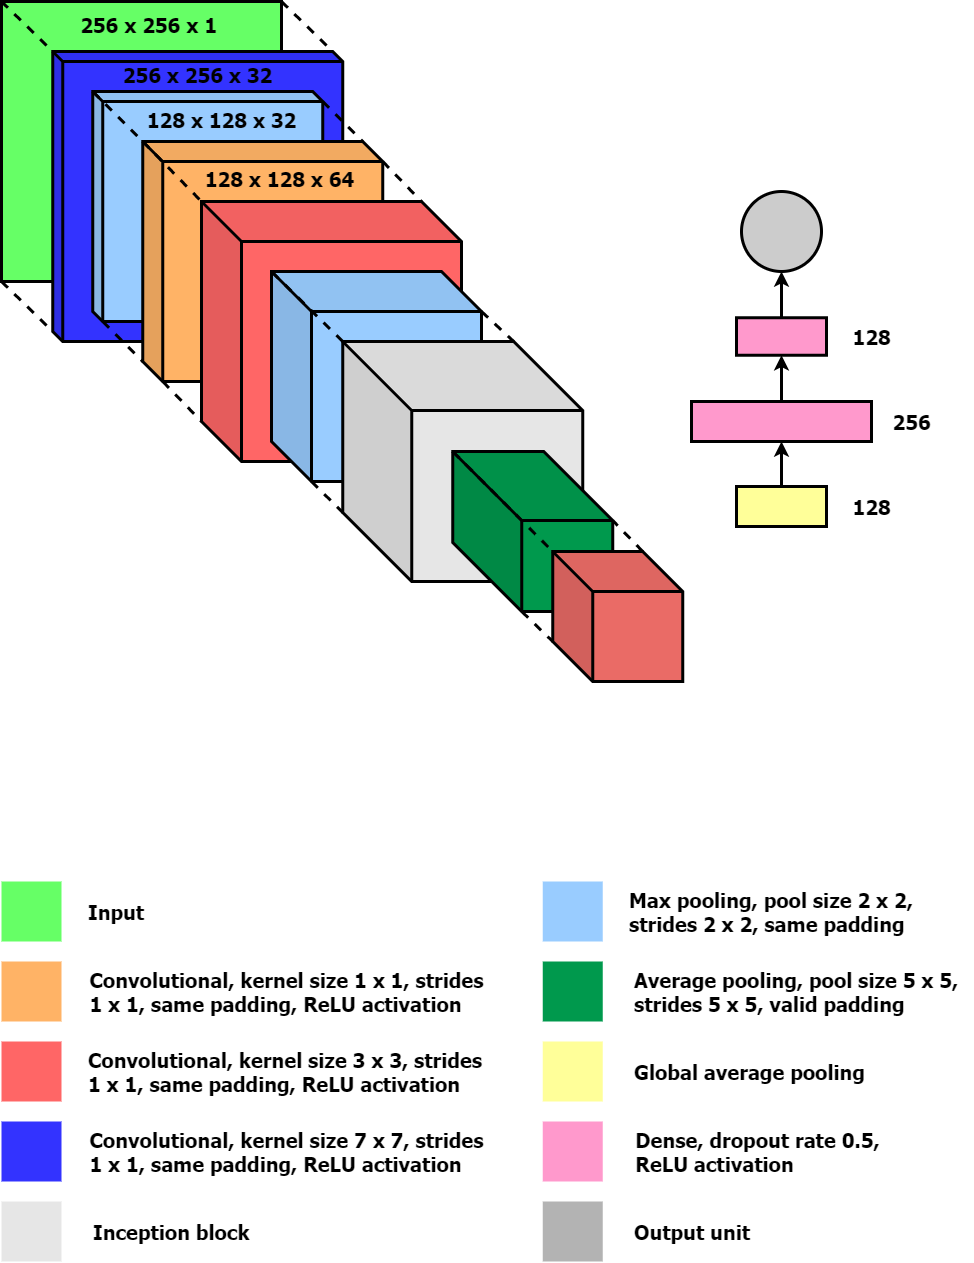

The diagram above was exported from draw.io. Its source (the exported page's mxGraphModel, read from the mxfile embedded in the PNG):
<mxGraphModel dx="2031" dy="1174" grid="1" gridSize="10" guides="1" tooltips="1" connect="1" arrows="1" fold="1" page="1" pageScale="1" pageWidth="20000" pageHeight="20000" math="0" shadow="0">
  <root>
    <mxCell id="0" />
    <mxCell id="1" parent="0" />
    <mxCell id="9Zj3RXnmFZOlg3Rd1LyL-15" value="" style="shape=cube;whiteSpace=wrap;html=1;boundedLbl=1;backgroundOutline=1;darkOpacity=0.05;darkOpacity2=0.1;size=0;fillColor=#66FF66;strokeWidth=3;" parent="1" vertex="1">
      <mxGeometry x="40" y="70" width="280" height="280" as="geometry" />
    </mxCell>
    <mxCell id="9Zj3RXnmFZOlg3Rd1LyL-16" value="" style="shape=cube;whiteSpace=wrap;html=1;boundedLbl=1;backgroundOutline=1;darkOpacity=0.05;darkOpacity2=0.1;size=10;strokeWidth=3;fillColor=#3333FF;" parent="1" vertex="1">
      <mxGeometry x="91.25" y="120" width="290" height="290" as="geometry" />
    </mxCell>
    <mxCell id="9Zj3RXnmFZOlg3Rd1LyL-17" value="" style="shape=cube;whiteSpace=wrap;html=1;boundedLbl=1;backgroundOutline=1;darkOpacity=0.05;darkOpacity2=0.1;size=10;strokeWidth=3;fillColor=#99CCFF;" parent="1" vertex="1">
      <mxGeometry x="131.25" y="160" width="230" height="230" as="geometry" />
    </mxCell>
    <mxCell id="9Zj3RXnmFZOlg3Rd1LyL-34" value="" style="shape=cube;whiteSpace=wrap;html=1;boundedLbl=1;backgroundOutline=1;darkOpacity=0.05;darkOpacity2=0.1;size=20;strokeWidth=3;fillColor=#FFB366;" parent="1" vertex="1">
      <mxGeometry x="181.25" y="210" width="240" height="240" as="geometry" />
    </mxCell>
    <mxCell id="9Zj3RXnmFZOlg3Rd1LyL-36" value="" style="shape=cube;whiteSpace=wrap;html=1;boundedLbl=1;backgroundOutline=1;darkOpacity=0.05;darkOpacity2=0.1;size=40;fillColor=#FF6666;strokeWidth=3;" parent="1" vertex="1">
      <mxGeometry x="240" y="270" width="260" height="260" as="geometry" />
    </mxCell>
    <mxCell id="9Zj3RXnmFZOlg3Rd1LyL-55" value="" style="ellipse;whiteSpace=wrap;html=1;aspect=fixed;fillColor=#CCCCCC;strokeWidth=3;direction=north;" parent="1" vertex="1">
      <mxGeometry x="780" y="260" width="80" height="80" as="geometry" />
    </mxCell>
    <mxCell id="9Zj3RXnmFZOlg3Rd1LyL-58" value="" style="endArrow=none;dashed=1;html=1;entryX=0;entryY=0;entryDx=280;entryDy=0;entryPerimeter=0;strokeWidth=3;" parent="1" target="9Zj3RXnmFZOlg3Rd1LyL-16" edge="1">
      <mxGeometry width="50" height="50" relative="1" as="geometry">
        <mxPoint x="320" y="70" as="sourcePoint" />
        <mxPoint x="370" y="20" as="targetPoint" />
      </mxGeometry>
    </mxCell>
    <mxCell id="9Zj3RXnmFZOlg3Rd1LyL-59" value="" style="endArrow=none;dashed=1;html=1;entryX=0;entryY=0;entryDx=0;entryDy=280;entryPerimeter=0;strokeWidth=3;" parent="1" edge="1" target="9Zj3RXnmFZOlg3Rd1LyL-16">
      <mxGeometry width="50" height="50" relative="1" as="geometry">
        <mxPoint x="40" y="350" as="sourcePoint" />
        <mxPoint x="120" y="430" as="targetPoint" />
      </mxGeometry>
    </mxCell>
    <mxCell id="9Zj3RXnmFZOlg3Rd1LyL-60" value="" style="endArrow=none;dashed=1;html=1;strokeWidth=3;exitX=0;exitY=0;exitDx=10;exitDy=230;exitPerimeter=0;entryX=0;entryY=0;entryDx=0;entryDy=220;entryPerimeter=0;" parent="1" edge="1" target="9Zj3RXnmFZOlg3Rd1LyL-34" source="9Zj3RXnmFZOlg3Rd1LyL-17">
      <mxGeometry width="50" height="50" relative="1" as="geometry">
        <mxPoint x="141.25" y="390" as="sourcePoint" />
        <mxPoint x="201.25" y="450" as="targetPoint" />
      </mxGeometry>
    </mxCell>
    <mxCell id="9Zj3RXnmFZOlg3Rd1LyL-61" value="" style="endArrow=none;dashed=1;html=1;strokeWidth=3;entryX=0;entryY=0;entryDx=220;entryDy=0;entryPerimeter=0;exitX=0;exitY=0;exitDx=230;exitDy=10;exitPerimeter=0;" parent="1" edge="1" target="9Zj3RXnmFZOlg3Rd1LyL-34" source="9Zj3RXnmFZOlg3Rd1LyL-17">
      <mxGeometry width="50" height="50" relative="1" as="geometry">
        <mxPoint x="361.25" y="170" as="sourcePoint" />
        <mxPoint x="421.25" y="230" as="targetPoint" />
      </mxGeometry>
    </mxCell>
    <mxCell id="9Zj3RXnmFZOlg3Rd1LyL-62" value="" style="endArrow=none;dashed=1;html=1;strokeWidth=3;entryX=0;entryY=0;entryDx=0;entryDy=0;entryPerimeter=0;exitX=0;exitY=0;exitDx=0;exitDy=0;exitPerimeter=0;" parent="1" edge="1" target="9Zj3RXnmFZOlg3Rd1LyL-34" source="9Zj3RXnmFZOlg3Rd1LyL-17">
      <mxGeometry width="50" height="50" relative="1" as="geometry">
        <mxPoint x="144" y="170" as="sourcePoint" />
        <mxPoint x="201.25" y="230" as="targetPoint" />
      </mxGeometry>
    </mxCell>
    <mxCell id="9Zj3RXnmFZOlg3Rd1LyL-63" value="" style="endArrow=none;dashed=1;html=1;strokeWidth=3;entryX=0;entryY=0;entryDx=0;entryDy=0;entryPerimeter=0;exitX=0;exitY=0;exitDx=0;exitDy=0;exitPerimeter=0;" parent="1" edge="1" target="9Zj3RXnmFZOlg3Rd1LyL-36" source="9Zj3RXnmFZOlg3Rd1LyL-34">
      <mxGeometry width="50" height="50" relative="1" as="geometry">
        <mxPoint x="220" y="240" as="sourcePoint" />
        <mxPoint x="261.25" y="287.5" as="targetPoint" />
      </mxGeometry>
    </mxCell>
    <mxCell id="9Zj3RXnmFZOlg3Rd1LyL-64" value="" style="endArrow=none;dashed=1;html=1;strokeWidth=3;entryX=0;entryY=0;entryDx=0;entryDy=220;entryPerimeter=0;exitX=0;exitY=0;exitDx=20;exitDy=240;exitPerimeter=0;" parent="1" edge="1" target="9Zj3RXnmFZOlg3Rd1LyL-36" source="9Zj3RXnmFZOlg3Rd1LyL-34">
      <mxGeometry width="50" height="50" relative="1" as="geometry">
        <mxPoint x="201.25" y="450" as="sourcePoint" />
        <mxPoint x="261.25" y="510" as="targetPoint" />
      </mxGeometry>
    </mxCell>
    <mxCell id="9Zj3RXnmFZOlg3Rd1LyL-65" value="" style="endArrow=none;dashed=1;html=1;strokeWidth=3;exitX=0;exitY=0;exitDx=240;exitDy=20;exitPerimeter=0;entryX=0;entryY=0;entryDx=220;entryDy=0;entryPerimeter=0;" parent="1" edge="1" target="9Zj3RXnmFZOlg3Rd1LyL-36" source="9Zj3RXnmFZOlg3Rd1LyL-34">
      <mxGeometry width="50" height="50" relative="1" as="geometry">
        <mxPoint x="421.25" y="227.5" as="sourcePoint" />
        <mxPoint x="481.25" y="288" as="targetPoint" />
      </mxGeometry>
    </mxCell>
    <mxCell id="9Zj3RXnmFZOlg3Rd1LyL-66" value="" style="endArrow=none;dashed=1;html=1;entryX=0;entryY=0;entryDx=0;entryDy=0;entryPerimeter=0;strokeWidth=3;" parent="1" edge="1" target="9Zj3RXnmFZOlg3Rd1LyL-16">
      <mxGeometry width="50" height="50" relative="1" as="geometry">
        <mxPoint x="40" y="70" as="sourcePoint" />
        <mxPoint x="120" y="150" as="targetPoint" />
      </mxGeometry>
    </mxCell>
    <mxCell id="9Zj3RXnmFZOlg3Rd1LyL-89" value="" style="endArrow=classic;html=1;strokeWidth=3;exitX=0.5;exitY=1;exitDx=0;exitDy=0;entryX=0.5;entryY=1;entryDx=0;entryDy=0;" parent="1" edge="1" target="9Zj3RXnmFZOlg3Rd1LyL-92" source="9Zj3RXnmFZOlg3Rd1LyL-91">
      <mxGeometry width="50" height="50" relative="1" as="geometry">
        <mxPoint x="740" y="330" as="sourcePoint" />
        <mxPoint x="800" y="328.9200000000003" as="targetPoint" />
      </mxGeometry>
    </mxCell>
    <mxCell id="9Zj3RXnmFZOlg3Rd1LyL-90" value="" style="endArrow=classic;html=1;strokeWidth=3;exitX=0.5;exitY=0;exitDx=0;exitDy=0;entryX=0.5;entryY=1;entryDx=0;entryDy=0;" parent="1" edge="1" target="9Zj3RXnmFZOlg3Rd1LyL-93" source="9Zj3RXnmFZOlg3Rd1LyL-92">
      <mxGeometry width="50" height="50" relative="1" as="geometry">
        <mxPoint x="840" y="330" as="sourcePoint" />
        <mxPoint x="835" y="440" as="targetPoint" />
      </mxGeometry>
    </mxCell>
    <mxCell id="9Zj3RXnmFZOlg3Rd1LyL-91" value="" style="rounded=0;whiteSpace=wrap;html=1;fillColor=#FFFF99;rotation=90;strokeWidth=3;direction=south;" parent="1" vertex="1">
      <mxGeometry x="800" y="530" width="40" height="90" as="geometry" />
    </mxCell>
    <mxCell id="9Zj3RXnmFZOlg3Rd1LyL-92" value="" style="rounded=0;whiteSpace=wrap;html=1;fillColor=#FF99CC;rotation=-90;strokeWidth=3;direction=south;" parent="1" vertex="1">
      <mxGeometry x="800" y="400" width="40" height="180" as="geometry" />
    </mxCell>
    <mxCell id="9Zj3RXnmFZOlg3Rd1LyL-93" value="" style="rounded=0;whiteSpace=wrap;html=1;fillColor=#FF99CC;rotation=-90;strokeWidth=3;direction=south;" parent="1" vertex="1">
      <mxGeometry x="801.25" y="360" width="37.5" height="90" as="geometry" />
    </mxCell>
    <mxCell id="9Zj3RXnmFZOlg3Rd1LyL-112" value="" style="endArrow=classic;html=1;strokeWidth=3;exitX=0.5;exitY=0;exitDx=0;exitDy=0;entryX=0;entryY=0.5;entryDx=0;entryDy=0;" parent="1" source="9Zj3RXnmFZOlg3Rd1LyL-93" target="9Zj3RXnmFZOlg3Rd1LyL-55" edge="1">
      <mxGeometry width="50" height="50" relative="1" as="geometry">
        <mxPoint x="965" y="360" as="sourcePoint" />
        <mxPoint x="990" y="490" as="targetPoint" />
      </mxGeometry>
    </mxCell>
    <mxCell id="9Zj3RXnmFZOlg3Rd1LyL-113" value="&lt;font style=&quot;font-size: 20px&quot; face=&quot;Tahoma&quot;&gt;&lt;b&gt;256 x 256 x 1&lt;/b&gt;&lt;/font&gt;" style="text;html=1;align=center;verticalAlign=middle;resizable=0;points=[];autosize=1;" parent="1" vertex="1">
      <mxGeometry x="112" y="83" width="150" height="20" as="geometry" />
    </mxCell>
    <mxCell id="9Zj3RXnmFZOlg3Rd1LyL-131" value="&lt;font face=&quot;Tahoma&quot;&gt;&lt;span style=&quot;font-size: 20px&quot;&gt;&lt;b&gt;256 x 256 x 32&lt;/b&gt;&lt;/span&gt;&lt;/font&gt;" style="text;html=1;align=center;verticalAlign=middle;resizable=0;points=[];autosize=1;" parent="1" vertex="1">
      <mxGeometry x="151.25" y="133" width="170" height="20" as="geometry" />
    </mxCell>
    <mxCell id="9Zj3RXnmFZOlg3Rd1LyL-132" value="&lt;font face=&quot;Tahoma&quot;&gt;&lt;span style=&quot;font-size: 20px&quot;&gt;&lt;b&gt;128 x 128 x 32&amp;nbsp;&lt;/b&gt;&lt;/span&gt;&lt;/font&gt;" style="text;html=1;align=center;verticalAlign=middle;resizable=0;points=[];autosize=1;" parent="1" vertex="1">
      <mxGeometry x="178.25" y="178" width="170" height="20" as="geometry" />
    </mxCell>
    <mxCell id="9Zj3RXnmFZOlg3Rd1LyL-133" value="&lt;font face=&quot;Tahoma&quot;&gt;&lt;span style=&quot;font-size: 20px&quot;&gt;&lt;b&gt;128 x 128 x 64&lt;/b&gt;&lt;/span&gt;&lt;/font&gt;" style="text;html=1;align=center;verticalAlign=middle;resizable=0;points=[];autosize=1;" parent="1" vertex="1">
      <mxGeometry x="233.25" y="237" width="170" height="20" as="geometry" />
    </mxCell>
    <mxCell id="9Zj3RXnmFZOlg3Rd1LyL-142" value="&lt;font face=&quot;Tahoma&quot;&gt;&lt;span style=&quot;font-size: 20px&quot;&gt;&lt;b&gt;128&lt;/b&gt;&lt;/span&gt;&lt;/font&gt;" style="text;html=1;align=center;verticalAlign=middle;resizable=0;points=[];autosize=1;" parent="1" vertex="1">
      <mxGeometry x="885" y="565" width="50" height="20" as="geometry" />
    </mxCell>
    <mxCell id="9Zj3RXnmFZOlg3Rd1LyL-143" value="&lt;font face=&quot;Tahoma&quot;&gt;&lt;span style=&quot;font-size: 20px&quot;&gt;&lt;b&gt;256&lt;/b&gt;&lt;/span&gt;&lt;/font&gt;" style="text;html=1;align=center;verticalAlign=middle;resizable=0;points=[];autosize=1;" parent="1" vertex="1">
      <mxGeometry x="925" y="480" width="50" height="20" as="geometry" />
    </mxCell>
    <mxCell id="9Zj3RXnmFZOlg3Rd1LyL-144" value="&lt;font face=&quot;Tahoma&quot;&gt;&lt;span style=&quot;font-size: 20px&quot;&gt;&lt;b&gt;128&lt;/b&gt;&lt;/span&gt;&lt;/font&gt;" style="text;html=1;align=center;verticalAlign=middle;resizable=0;points=[];autosize=1;" parent="1" vertex="1">
      <mxGeometry x="885" y="395" width="50" height="20" as="geometry" />
    </mxCell>
    <mxCell id="9Zj3RXnmFZOlg3Rd1LyL-145" value="" style="rounded=0;whiteSpace=wrap;html=1;strokeWidth=3;fillColor=#FF6666;strokeColor=none;" parent="1" vertex="1">
      <mxGeometry x="40" y="1110" width="60" height="60" as="geometry" />
    </mxCell>
    <mxCell id="9Zj3RXnmFZOlg3Rd1LyL-146" value="" style="rounded=0;whiteSpace=wrap;html=1;strokeWidth=3;fillColor=#66FF66;strokeColor=none;" parent="1" vertex="1">
      <mxGeometry x="40" y="950" width="60" height="60" as="geometry" />
    </mxCell>
    <mxCell id="9Zj3RXnmFZOlg3Rd1LyL-147" value="" style="rounded=0;whiteSpace=wrap;html=1;strokeWidth=3;fillColor=#B3B3B3;strokeColor=none;" parent="1" vertex="1">
      <mxGeometry x="581.25" y="1270" width="60" height="60" as="geometry" />
    </mxCell>
    <mxCell id="9Zj3RXnmFZOlg3Rd1LyL-148" value="" style="rounded=0;whiteSpace=wrap;html=1;strokeWidth=3;fillColor=#99CCFF;strokeColor=none;" parent="1" vertex="1">
      <mxGeometry x="581.25" y="950" width="60" height="60" as="geometry" />
    </mxCell>
    <mxCell id="9Zj3RXnmFZOlg3Rd1LyL-149" value="" style="rounded=0;whiteSpace=wrap;html=1;strokeWidth=3;fillColor=#FFFF99;strokeColor=none;" parent="1" vertex="1">
      <mxGeometry x="581.25" y="1110" width="60" height="60" as="geometry" />
    </mxCell>
    <mxCell id="9Zj3RXnmFZOlg3Rd1LyL-150" value="" style="rounded=0;whiteSpace=wrap;html=1;strokeWidth=3;fillColor=#FF99CC;strokeColor=none;" parent="1" vertex="1">
      <mxGeometry x="581.25" y="1190" width="60" height="60" as="geometry" />
    </mxCell>
    <mxCell id="9Zj3RXnmFZOlg3Rd1LyL-152" value="&lt;font face=&quot;Tahoma&quot;&gt;&lt;span style=&quot;font-size: 20px&quot;&gt;&lt;b&gt;Input&lt;/b&gt;&lt;/span&gt;&lt;/font&gt;" style="text;html=1;align=left;verticalAlign=middle;resizable=0;points=[];autosize=1;" parent="1" vertex="1">
      <mxGeometry x="125" y="970" width="70" height="20" as="geometry" />
    </mxCell>
    <mxCell id="9Zj3RXnmFZOlg3Rd1LyL-153" value="&lt;div&gt;&lt;b style=&quot;font-size: 20px ; font-family: &amp;#34;tahoma&amp;#34;&quot;&gt;Convolutional, kernel size 3 x 3,&amp;nbsp;&lt;/b&gt;&lt;b style=&quot;font-family: &amp;#34;tahoma&amp;#34; ; font-size: 20px&quot;&gt;strides&lt;/b&gt;&lt;/div&gt;&lt;div&gt;&lt;b style=&quot;font-family: &amp;#34;tahoma&amp;#34; ; font-size: 20px&quot;&gt;1 x 1, same padding, ReLU activation&lt;/b&gt;&lt;/div&gt;" style="text;html=1;align=left;verticalAlign=middle;resizable=0;points=[];autosize=1;" parent="1" vertex="1">
      <mxGeometry x="125" y="1120" width="410" height="40" as="geometry" />
    </mxCell>
    <mxCell id="9Zj3RXnmFZOlg3Rd1LyL-154" value="&lt;font face=&quot;Tahoma&quot;&gt;&lt;span style=&quot;font-size: 20px&quot;&gt;&lt;b&gt;Max pooling, pool size 2 x 2,&lt;br&gt;strides 2 x 2, same padding&amp;nbsp;&lt;/b&gt;&lt;/span&gt;&lt;/font&gt;" style="text;html=1;align=left;verticalAlign=middle;resizable=0;points=[];autosize=1;" parent="1" vertex="1">
      <mxGeometry x="666.25" y="960" width="300" height="40" as="geometry" />
    </mxCell>
    <mxCell id="9Zj3RXnmFZOlg3Rd1LyL-155" value="&lt;font face=&quot;Tahoma&quot;&gt;&lt;span style=&quot;font-size: 20px&quot;&gt;&lt;b&gt;Output unit&lt;/b&gt;&lt;/span&gt;&lt;/font&gt;" style="text;html=1;align=left;verticalAlign=middle;resizable=0;points=[];autosize=1;" parent="1" vertex="1">
      <mxGeometry x="671.25" y="1290" width="130" height="20" as="geometry" />
    </mxCell>
    <mxCell id="9Zj3RXnmFZOlg3Rd1LyL-156" value="&lt;div style=&quot;text-align: left&quot;&gt;&lt;b style=&quot;font-size: 20px ; font-family: &amp;#34;tahoma&amp;#34;&quot;&gt;Dense, dropout rate 0.5,&lt;/b&gt;&lt;/div&gt;&lt;font face=&quot;Tahoma&quot;&gt;&lt;div style=&quot;text-align: left&quot;&gt;&lt;b style=&quot;font-size: 20px&quot;&gt;ReLU activation&lt;/b&gt;&lt;/div&gt;&lt;/font&gt;" style="text;html=1;align=center;verticalAlign=middle;resizable=0;points=[];autosize=1;" parent="1" vertex="1">
      <mxGeometry x="666.25" y="1200" width="260" height="40" as="geometry" />
    </mxCell>
    <mxCell id="9Zj3RXnmFZOlg3Rd1LyL-157" value="&lt;font face=&quot;Tahoma&quot;&gt;&lt;span style=&quot;font-size: 20px&quot;&gt;&lt;b&gt;Global average pooling&lt;/b&gt;&lt;/span&gt;&lt;/font&gt;" style="text;html=1;align=left;verticalAlign=middle;resizable=0;points=[];autosize=1;" parent="1" vertex="1">
      <mxGeometry x="671.25" y="1130" width="250" height="20" as="geometry" />
    </mxCell>
    <mxCell id="hBKXDSo3iaA-zNHNNbgm-1" value="" style="rounded=0;whiteSpace=wrap;html=1;strokeWidth=3;strokeColor=none;fillColor=#3333FF;" vertex="1" parent="1">
      <mxGeometry x="40" y="1190" width="60" height="60" as="geometry" />
    </mxCell>
    <mxCell id="hBKXDSo3iaA-zNHNNbgm-2" value="&lt;div style=&quot;text-align: left&quot;&gt;&lt;b style=&quot;font-size: 20px ; font-family: &amp;#34;tahoma&amp;#34;&quot;&gt;Convolutional, kernel size 7 x 7,&amp;nbsp;&lt;/b&gt;&lt;b style=&quot;font-family: &amp;#34;tahoma&amp;#34; ; font-size: 20px&quot;&gt;strides&lt;/b&gt;&lt;/div&gt;&lt;div style=&quot;text-align: left&quot;&gt;&lt;b style=&quot;font-family: &amp;#34;tahoma&amp;#34; ; font-size: 20px&quot;&gt;1 x 1, same padding, ReLU activation&lt;/b&gt;&lt;/div&gt;" style="text;html=1;align=center;verticalAlign=middle;resizable=0;points=[];autosize=1;" vertex="1" parent="1">
      <mxGeometry x="120" y="1200" width="410" height="40" as="geometry" />
    </mxCell>
    <mxCell id="hBKXDSo3iaA-zNHNNbgm-3" value="" style="rounded=0;whiteSpace=wrap;html=1;strokeWidth=3;strokeColor=none;fillColor=#FFB366;" vertex="1" parent="1">
      <mxGeometry x="40" y="1030" width="60" height="60" as="geometry" />
    </mxCell>
    <mxCell id="hBKXDSo3iaA-zNHNNbgm-4" value="&lt;div style=&quot;text-align: left&quot;&gt;&lt;b style=&quot;font-size: 20px ; font-family: &amp;#34;tahoma&amp;#34;&quot;&gt;Convolutional, kernel size 1 x 1,&amp;nbsp;&lt;/b&gt;&lt;b style=&quot;font-family: &amp;#34;tahoma&amp;#34; ; font-size: 20px&quot;&gt;strides&lt;/b&gt;&lt;/div&gt;&lt;div style=&quot;text-align: left&quot;&gt;&lt;b style=&quot;font-family: &amp;#34;tahoma&amp;#34; ; font-size: 20px&quot;&gt;1 x 1, same padding, ReLU activation&lt;/b&gt;&lt;/div&gt;" style="text;html=1;align=center;verticalAlign=middle;resizable=0;points=[];autosize=1;" vertex="1" parent="1">
      <mxGeometry x="120" y="1040" width="410" height="40" as="geometry" />
    </mxCell>
    <mxCell id="hBKXDSo3iaA-zNHNNbgm-5" value="" style="rounded=0;whiteSpace=wrap;html=1;strokeWidth=3;strokeColor=none;fillColor=#E6E6E6;" vertex="1" parent="1">
      <mxGeometry x="40" y="1270" width="60" height="60" as="geometry" />
    </mxCell>
    <mxCell id="hBKXDSo3iaA-zNHNNbgm-6" value="&lt;font face=&quot;Tahoma&quot;&gt;&lt;span style=&quot;font-size: 20px&quot;&gt;&lt;b&gt;Inception block&lt;br&gt;&lt;/b&gt;&lt;/span&gt;&lt;/font&gt;" style="text;html=1;align=left;verticalAlign=middle;resizable=0;points=[];autosize=1;" vertex="1" parent="1">
      <mxGeometry x="130" y="1290" width="170" height="20" as="geometry" />
    </mxCell>
    <mxCell id="hBKXDSo3iaA-zNHNNbgm-7" value="" style="rounded=0;whiteSpace=wrap;html=1;strokeWidth=3;strokeColor=none;fillColor=#00994D;" vertex="1" parent="1">
      <mxGeometry x="581.25" y="1030" width="60" height="60" as="geometry" />
    </mxCell>
    <mxCell id="hBKXDSo3iaA-zNHNNbgm-8" value="&lt;font face=&quot;Tahoma&quot;&gt;&lt;span style=&quot;font-size: 20px&quot;&gt;&lt;b&gt;Average pooling, pool size 5 x 5, &lt;br&gt;strides 5 x 5, valid padding&amp;nbsp;&lt;br&gt;&lt;/b&gt;&lt;/span&gt;&lt;/font&gt;" style="text;html=1;align=left;verticalAlign=middle;resizable=0;points=[];autosize=1;" vertex="1" parent="1">
      <mxGeometry x="671.25" y="1040" width="340" height="40" as="geometry" />
    </mxCell>
    <mxCell id="hBKXDSo3iaA-zNHNNbgm-10" value="" style="shape=cube;whiteSpace=wrap;html=1;boundedLbl=1;backgroundOutline=1;darkOpacity=0.05;darkOpacity2=0.1;size=40;strokeWidth=3;fillColor=#99CCFF;" vertex="1" parent="1">
      <mxGeometry x="310" y="340" width="210" height="210" as="geometry" />
    </mxCell>
    <mxCell id="hBKXDSo3iaA-zNHNNbgm-11" value="" style="shape=cube;whiteSpace=wrap;html=1;boundedLbl=1;backgroundOutline=1;darkOpacity=0.05;darkOpacity2=0.1;size=69;strokeWidth=3;fillColor=#E6E6E6;" vertex="1" parent="1">
      <mxGeometry x="381.25" y="410" width="240" height="240" as="geometry" />
    </mxCell>
    <mxCell id="hBKXDSo3iaA-zNHNNbgm-12" value="" style="endArrow=none;dashed=1;html=1;strokeWidth=3;entryX=0;entryY=0;entryDx=0;entryDy=171;entryPerimeter=0;exitX=0;exitY=0;exitDx=40;exitDy=210;exitPerimeter=0;" edge="1" parent="1" source="hBKXDSo3iaA-zNHNNbgm-10" target="hBKXDSo3iaA-zNHNNbgm-11">
      <mxGeometry width="50" height="50" relative="1" as="geometry">
        <mxPoint x="190" y="440" as="sourcePoint" />
        <mxPoint x="250" y="500" as="targetPoint" />
      </mxGeometry>
    </mxCell>
    <mxCell id="hBKXDSo3iaA-zNHNNbgm-13" value="" style="endArrow=none;dashed=1;html=1;strokeWidth=3;entryX=0;entryY=0;entryDx=171;entryDy=0;entryPerimeter=0;exitX=0;exitY=0;exitDx=210;exitDy=40;exitPerimeter=0;" edge="1" parent="1" source="hBKXDSo3iaA-zNHNNbgm-10" target="hBKXDSo3iaA-zNHNNbgm-11">
      <mxGeometry width="50" height="50" relative="1" as="geometry">
        <mxPoint x="200" y="450" as="sourcePoint" />
        <mxPoint x="260" y="510" as="targetPoint" />
      </mxGeometry>
    </mxCell>
    <mxCell id="hBKXDSo3iaA-zNHNNbgm-14" value="" style="endArrow=none;dashed=1;html=1;strokeWidth=3;exitX=0;exitY=0;exitDx=0;exitDy=0;exitPerimeter=0;entryX=0;entryY=0;entryDx=0;entryDy=0;entryPerimeter=0;" edge="1" parent="1" source="hBKXDSo3iaA-zNHNNbgm-11" target="hBKXDSo3iaA-zNHNNbgm-10">
      <mxGeometry width="50" height="50" relative="1" as="geometry">
        <mxPoint x="210" y="460" as="sourcePoint" />
        <mxPoint x="270" y="520" as="targetPoint" />
      </mxGeometry>
    </mxCell>
    <mxCell id="hBKXDSo3iaA-zNHNNbgm-15" value="" style="shape=cube;whiteSpace=wrap;html=1;boundedLbl=1;backgroundOutline=1;darkOpacity=0.05;darkOpacity2=0.1;size=69;strokeWidth=3;fillColor=#00994D;" vertex="1" parent="1">
      <mxGeometry x="491.25" y="520" width="160" height="160" as="geometry" />
    </mxCell>
    <mxCell id="hBKXDSo3iaA-zNHNNbgm-16" value="" style="shape=cube;whiteSpace=wrap;html=1;boundedLbl=1;backgroundOutline=1;darkOpacity=0.05;darkOpacity2=0.1;size=40;strokeWidth=3;fillColor=#EA6B66;" vertex="1" parent="1">
      <mxGeometry x="591.25" y="620" width="130" height="130" as="geometry" />
    </mxCell>
    <mxCell id="hBKXDSo3iaA-zNHNNbgm-17" value="" style="endArrow=none;dashed=1;html=1;strokeWidth=3;entryX=0;entryY=0;entryDx=0;entryDy=90;entryPerimeter=0;exitX=0;exitY=0;exitDx=69;exitDy=160;exitPerimeter=0;" edge="1" parent="1" source="hBKXDSo3iaA-zNHNNbgm-15" target="hBKXDSo3iaA-zNHNNbgm-16">
      <mxGeometry width="50" height="50" relative="1" as="geometry">
        <mxPoint x="351.25" y="550" as="sourcePoint" />
        <mxPoint x="391.25" y="591" as="targetPoint" />
      </mxGeometry>
    </mxCell>
    <mxCell id="hBKXDSo3iaA-zNHNNbgm-18" value="" style="endArrow=none;dashed=1;html=1;strokeWidth=3;entryX=0;entryY=0;entryDx=0;entryDy=0;entryPerimeter=0;exitX=0;exitY=0;exitDx=0;exitDy=0;exitPerimeter=0;" edge="1" parent="1" source="hBKXDSo3iaA-zNHNNbgm-15" target="hBKXDSo3iaA-zNHNNbgm-16">
      <mxGeometry width="50" height="50" relative="1" as="geometry">
        <mxPoint x="570.25" y="690" as="sourcePoint" />
        <mxPoint x="601.25" y="720" as="targetPoint" />
      </mxGeometry>
    </mxCell>
    <mxCell id="hBKXDSo3iaA-zNHNNbgm-19" value="" style="endArrow=none;dashed=1;html=1;strokeWidth=3;entryX=0;entryY=0;entryDx=160;entryDy=69;entryPerimeter=0;exitX=0;exitY=0;exitDx=90;exitDy=0;exitPerimeter=0;" edge="1" parent="1" source="hBKXDSo3iaA-zNHNNbgm-16" target="hBKXDSo3iaA-zNHNNbgm-15">
      <mxGeometry width="50" height="50" relative="1" as="geometry">
        <mxPoint x="580.25" y="700" as="sourcePoint" />
        <mxPoint x="611.25" y="730" as="targetPoint" />
      </mxGeometry>
    </mxCell>
  </root>
</mxGraphModel>